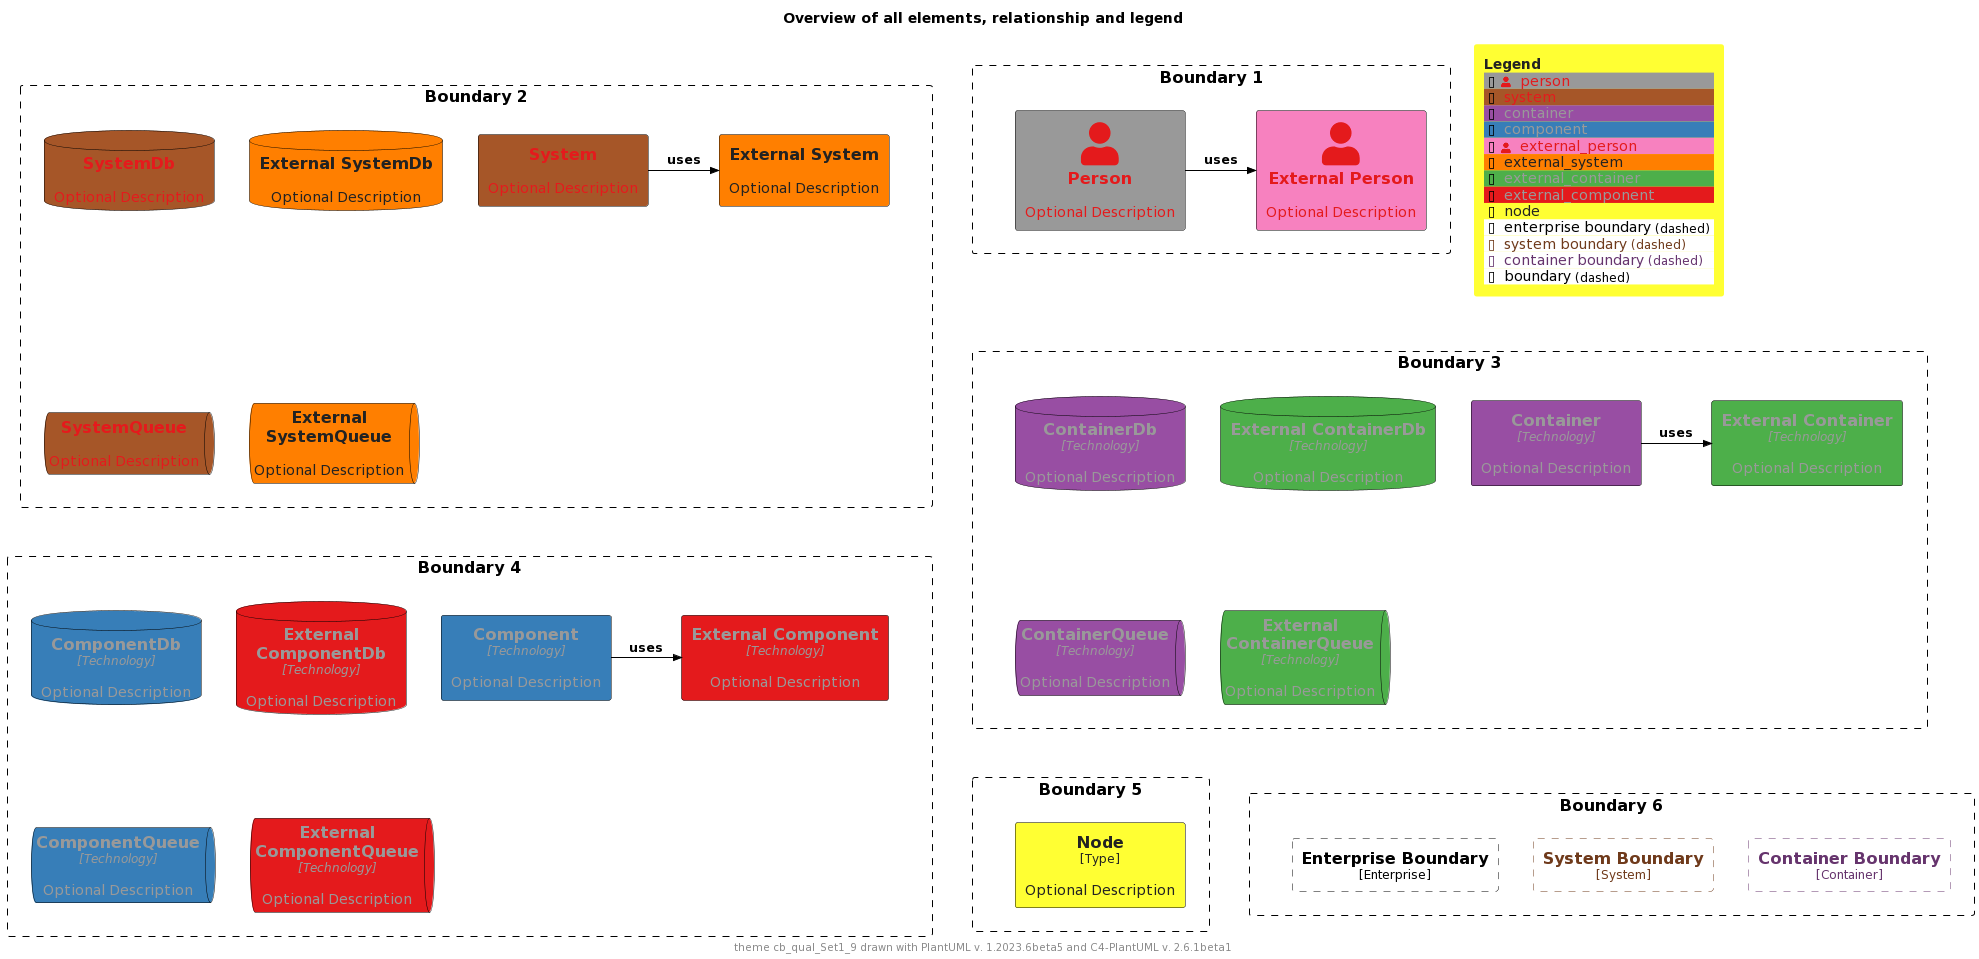

The diagram above was rendered by PlantUML. Its source (embedded in the PNG):
@startuml
'Theme: "puml-theme-cb_qual_Set1_9.puml"
'Theme colors
' Metadata
' Created: 2023-05-02 23:42:45.567817+00:00
!$COLOR_TEXT_FALLBACK_COLOR ?= "#000000"
!$COLOR_BORDER_COLOR="#000000"

' HEADER
!$DEFAULT_NORMAL_FONT_SIZE ?= 12
!$DEFAULT_SMALL_FONT_SIZE ?= 8

' stereotype and technology font size
!$STEREOTYPE_FONT_SIZE ?= $DEFAULT_NORMAL_FONT_SIZE
!$TECHN_FONT_SIZE ?= $DEFAULT_NORMAL_FONT_SIZE
!$ARROW_FONT_SIZE ?= $DEFAULT_NORMAL_FONT_SIZE

' (default) boundary related colors and style
!$BOUNDARY_COLOR ?= $COLOR_BORDER_COLOR
!$BOUNDARY_BG_COLOR ?= "solid"
!$BOUNDARY_BORDER_STYLE ?= "dashed"

' THEME COLORS
!$THEME = "cb_qual_Set1_9"

!function $textcolor($bgColor)
!if $bgColor == $COLOR_INDEX_0 || $bgColor == $COLOR_INDEX_1 || $bgColor == $COLOR_INDEX_2 || $bgColor == $COLOR_INDEX_3
!return $COLOR_INDEX_8
!elseif $bgColor == $COLOR_INDEX_6 || $bgColor == $COLOR_INDEX_7 || $bgColor == $COLOR_INDEX_8
!return $COLOR_INDEX_0
!elseif %is_light($bgColor)
!return "#222222"
!elseif %is_dark($bgColor)
!return "#dddddd"
!else
!return $COLOR_TEXT_FALLBACK_COLOR
!endif
!endfunction

!$COLOR_INDEX_0="#E41A1C"
!$COLOR_INDEX_1="#377EB8"
!$COLOR_INDEX_2="#4DAF4A"
!$COLOR_INDEX_3="#984EA3"
!$COLOR_INDEX_4="#FF7F00"
!$COLOR_INDEX_5="#FFFF33"
!$COLOR_INDEX_6="#A65628"
!$COLOR_INDEX_7="#F781BF"
!$COLOR_INDEX_8="#999999"

!$COLOR_TEXT_LIGHT=$COLOR_INDEX_0
!$COLOR_TEXT_DARK=$COLOR_INDEX_8
!$COLOR_TEXT_NEUTRAL=$textcolor($COLOR_INDEX_4)
!$COLOR_REL_COLOR=$textcolor($COLOR_INDEX_8)

' person related colors
!$PERSON_BG_COLOR ?= $COLOR_INDEX_8
!$PERSON_FONT_COLOR ?= $textcolor($PERSON_BG_COLOR)
!$PERSON_BORDER_COLOR ?= $COLOR_BORDER_COLOR

' external person related colors
!$EXTERNAL_PERSON_BG_COLOR ?= $COLOR_INDEX_7
!$EXTERNAL_PERSON_FONT_COLOR ?= $textcolor($EXTERNAL_PERSON_BG_COLOR)
!$EXTERNAL_PERSON_BORDER_COLOR ?= $COLOR_BORDER_COLOR

' system related colors
!$SYSTEM_BG_COLOR ?= $COLOR_INDEX_6
!$SYSTEM_FONT_COLOR ?= $textcolor($SYSTEM_BG_COLOR)
!$SYSTEM_BORDER_COLOR ?= $COLOR_BORDER_COLOR

' external system related colors
!$EXTERNAL_SYSTEM_BG_COLOR ?= $COLOR_INDEX_4
!$EXTERNAL_SYSTEM_FONT_COLOR ?= $textcolor($EXTERNAL_SYSTEM_BG_COLOR)
!$EXTERNAL_SYSTEM_BORDER_COLOR ?= $COLOR_BORDER_COLOR

' container related colors
!$CONTAINER_BG_COLOR ?= $COLOR_INDEX_3
!$CONTAINER_FONT_COLOR ?= $textcolor($CONTAINER_BG_COLOR)
!$CONTAINER_BORDER_COLOR ?= $COLOR_BORDER_COLOR

' external container related colors
!$EXTERNAL_CONTAINER_BG_COLOR ?= $COLOR_INDEX_2
!$EXTERNAL_CONTAINER_FONT_COLOR ?= $textcolor($EXTERNAL_CONTAINER_BG_COLOR)
!$EXTERNAL_CONTAINER_BORDER_COLOR ?= $COLOR_BORDER_COLOR

' component related colors
!$COMPONENT_BG_COLOR ?= $COLOR_INDEX_1
!$COMPONENT_FONT_COLOR ?= $textcolor($COMPONENT_BG_COLOR)
!$COMPONENT_BORDER_COLOR ?= $COLOR_BORDER_COLOR

' external component related colors
!$EXTERNAL_COMPONENT_BG_COLOR ?= $COLOR_INDEX_0
!$EXTERNAL_COMPONENT_FONT_COLOR ?= $textcolor($EXTERNAL_COMPONENT_BG_COLOR)
!$EXTERNAL_COMPONENT_BORDER_COLOR ?= $COLOR_BORDER_COLOR

' node related colors
!$NODE_BG_COLOR ?= $COLOR_INDEX_5
!$NODE_FONT_COLOR ?= $textcolor($NODE_BG_COLOR)
!$NODE_BORDER_COLOR ?= $COLOR_BORDER_COLOR

' legend colors and sizes
!$LEGEND_TITLE_COLOR ?= $textcolor($COLOR_INDEX_5)
!$LEGEND_FONT_COLOR ?= $textcolor($COLOR_INDEX_5)
!$LEGEND_BG_COLOR ?= $COLOR_INDEX_5
!$LEGEND_BORDER_COLOR ?= $COLOR_INDEX_5
!$LEGEND_DARK_COLOR ?= $COLOR_TEXT_DARK
!$LEGEND_LIGHT_COLOR ?= $COLOR_TEXT_LIGHT

' sketch related colors, font and texts
!$SKETCH_FONT_COLOR ?= $COLOR_INDEX_8
!$SKETCH_WARNING_COLOR ?= $COLOR_INDEX_0

' FOOTER
' default text color of all elements
!$ELEMENT_FONT_COLOR ?= $COLOR_TEXT_FALLBACK_COLOR

' arrow related colors and text size
!$ARROW_COLOR ?= $COLOR_TEXT_FALLBACK_COLOR
!$ARROW_FONT_COLOR ?= $COLOR_TEXT_FALLBACK_COLOR

' system boundary related colors and style
!$SYSTEM_BOUNDARY_COLOR ?= %darken($SYSTEM_BG_COLOR, 33)
!$SYSTEM_BOUNDARY_BG_COLOR ?= $BOUNDARY_BG_COLOR
!$SYSTEM_BOUNDARY_BORDER_STYLE ?= $BOUNDARY_BORDER_STYLE

' enterprise boundary related colors and style
!$ENTERPRISE_BOUNDARY_COLOR ?= $BOUNDARY_COLOR
!$ENTERPRISE_BOUNDARY_BG_COLOR ?= $BOUNDARY_BG_COLOR
!$ENTERPRISE_BOUNDARY_BORDER_STYLE ?= $BOUNDARY_BORDER_STYLE

' container boundary related colors and style
!$CONTAINER_BOUNDARY_COLOR ?= %darken($CONTAINER_BG_COLOR, 33)
!$CONTAINER_BOUNDARY_BG_COLOR ?= $BOUNDARY_BG_COLOR
!$CONTAINER_BOUNDARY_BORDER_STYLE ?= $BOUNDARY_BORDER_STYLE

' Sketch related settings
!$LEGEND_DETAILS_SMALL_SIZE ?= $DEFAULT_SMALL_FONT_SIZE
!$LEGEND_DETAILS_NORMAL_SIZE ?= $DEFAULT_NORMAL_FONT_SIZE

' legend related texts
!$LEGEND_SHADOW_TEXT ?= "shadow"
!$LEGEND_NO_SHADOW_TEXT ?= "no shadow"
!$LEGEND_NO_FONT_BG_TEXT ?= "last text and back color"
!$LEGEND_NO_FONT_TEXT ?= "last text color"
!$LEGEND_NO_BG_TEXT ?= "last back color"
!$LEGEND_NO_LINE_TEXT ?= "last line color"
!$LEGEND_ROUNDED_BOX ?= "rounded box"
!$LEGEND_EIGHT_SIDED ?= "eight sided"
!$LEGEND_DOTTED_LINE ?= "dotted"
!$LEGEND_DASHED_LINE ?= "dashed"
!$LEGEND_BOLD_LINE ?= "bold"
!$LEGEND_BOUNDARY ?= "boundary"
!$LEGEND_DASHED_BOUNDARY ?= "dashed"
' transparent is ignored, produces smaller legends
' !$LEGEND_DASHED_TRANSPARENT_BOUNDARY ?= "dashed, transparent"
!$LEGEND_DASHED_TRANSPARENT_BOUNDARY ?= "dashed"

' Sketch
!$SKETCH_BG_COLOR ?= "transparent"
!$SKETCH_FONT_NAME ?= "Gochi Hand"
!$SKETCH_FOOTER_WARNING ?= "Warning:"
!$SKETCH_FOOTER_TEXT ?= "Created for discussion, needs to be validated"

' size of rectangle shape corner markers
!$ROUNDED_BOX_SIZE ?= 25
!$EIGHT_SIDED_SIZE ?= 18


' Elements


' displays all elements, relationship and legend (can be included in the theme test)
!if %variable_exists("RELATIVE_INCLUDE")
  !include %get_variable_value("RELATIVE_INCLUDE")/C4_Component.puml
  !include %get_variable_value("RELATIVE_INCLUDE")/C4_Deployment.puml
!else
  !include https://raw.githubusercontent.com/plantuml-stdlib/C4-PlantUML/master/C4_Component.puml
  !include https://raw.githubusercontent.com/plantuml-stdlib/C4-PlantUML/master/C4_Deployment.puml
!endif

SetDefaultLegendEntries("person\nsystem\ncontainer\ncomponent\nexternal_person\nexternal_system\nexternal_container\nexternal_component\nnode\nenterprise_boundary\nsystem_boundary\ncontainer_boundary\nboundary")

title Overview of all elements, relationship and legend

footer theme $THEME drawn with PlantUML v. %version() and C4-PlantUML v. C4Version()

Boundary(b2, "Boundary 2") {
  System(system, "System", "Optional Description")
  System_Ext(externalSystem, "External System", "Optional Description")
  Rel_R(system, externalSystem, "uses")

  SystemDb(systemDb, "SystemDb", "Optional Description")
  SystemDb_Ext(externalSystemDb, "External SystemDb", "Optional Description")
  SystemQueue(systemQueue, "SystemQueue", "Optional Description")
  SystemQueue_Ext(externalSystemQueue, "External SystemQueue", "Optional Description")    
}

Boundary(b1, "Boundary 1") {
  Person(person, "Person", "Optional Description")
  Person_Ext(externalPerson, "External Person", "Optional Description")
  Rel_R(person, externalPerson, "uses")
}

Boundary(b3, "Boundary 3") {
  Container(container, "Container", "Technology", "Optional Description")
  Container_Ext(externalContainer, "External Container", "Technology", "Optional Description")
  Rel_R(container, externalContainer, "uses")

  ContainerDb(containerDb, "ContainerDb", "Technology", "Optional Description")
  ContainerDb_Ext(externalContainerDb, "External ContainerDb", "Technology", "Optional Description")
  ContainerQueue(containerQueue, "ContainerQueue", "Technology", "Optional Description")
  ContainerQueue_Ext(externalContainerQueue, "External ContainerQueue", "Technology", "Optional Description")
}

Boundary(b4, "Boundary 4") {
  Component(component, "Component", "Technology", "Optional Description")
  Component_Ext(externalComponent, "External Component", "Technology", "Optional Description")
  Rel_R(component, externalComponent, "uses")

  ComponentDb(componentDb, "ComponentDb", "Technology", "Optional Description")
  ComponentDb_Ext(externalComponentDb, "External ComponentDb", "Technology", "Optional Description")
  ComponentQueue(componentQueue, "ComponentQueue", "Technology", "Optional Description")
  ComponentQueue_Ext(externalComponentQueue, "External ComponentQueue", "Technology", "Optional Description")
}

Boundary(b5, "Boundary 5") {
  Node(node, "Node", "Type", "Optional Description")
}

Boundary(b6, "Boundary 6") {
  Enterprise_Boundary(eb, "Enterprise Boundary") {
  }

  System_Boundary(sb, "System Boundary") {
  }

  Container_Boundary(cb, "Container Boundary") {
  }

  Lay_R(eb,sb)
  Lay_R(sb,cb)
}

Lay_D(b2,b3)
Lay_R(b2,b1)
Lay_D(b3,b4)
Lay_D(b4,b5)
Lay_R(b5,b6)

SHOW_FLOATING_LEGEND()
@enduml